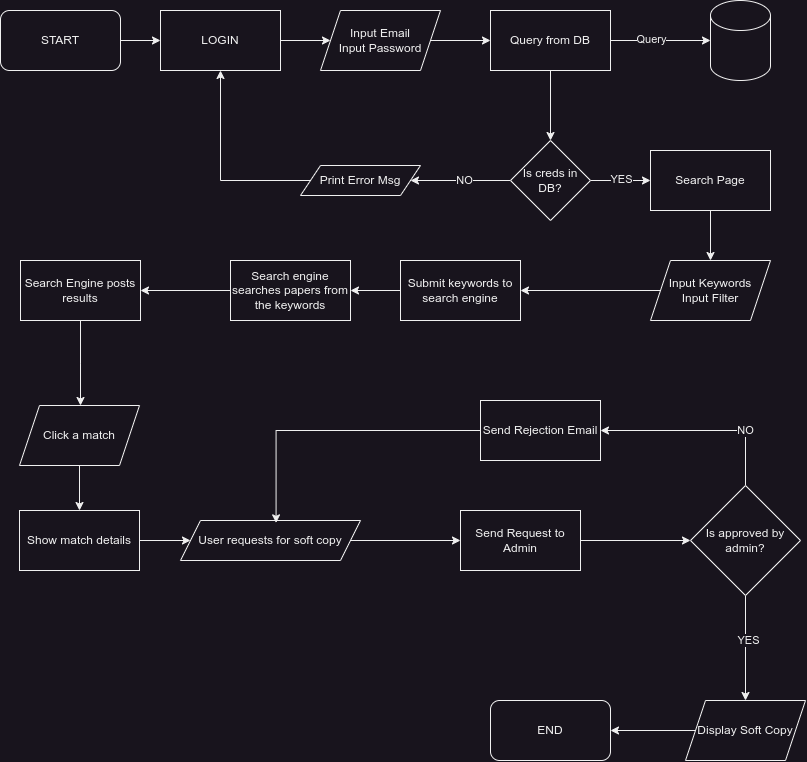

The diagram above was exported from draw.io. Its source (the exported page's mxGraphModel, read from the mxfile embedded in the PNG):
<mxGraphModel dx="1500" dy="860" grid="1" gridSize="10" guides="1" tooltips="1" connect="1" arrows="1" fold="1" page="1" pageScale="1" pageWidth="850" pageHeight="1100" math="0" shadow="0">
  <root>
    <mxCell id="0" />
    <mxCell id="1" parent="0" />
    <mxCell id="sT_JzyqJRIvegUA2XkyO-3" value="" style="edgeStyle=orthogonalEdgeStyle;rounded=0;orthogonalLoop=1;jettySize=auto;html=1;" parent="1" source="kk9u4eUl9QU26VmID79j-1" target="sT_JzyqJRIvegUA2XkyO-1" edge="1">
      <mxGeometry relative="1" as="geometry" />
    </mxCell>
    <mxCell id="kk9u4eUl9QU26VmID79j-1" value="START" style="rounded=1;whiteSpace=wrap;html=1;" parent="1" vertex="1">
      <mxGeometry x="20" y="30" width="120" height="60" as="geometry" />
    </mxCell>
    <mxCell id="sT_JzyqJRIvegUA2XkyO-4" value="" style="edgeStyle=orthogonalEdgeStyle;rounded=0;orthogonalLoop=1;jettySize=auto;html=1;" parent="1" source="sT_JzyqJRIvegUA2XkyO-1" target="sT_JzyqJRIvegUA2XkyO-2" edge="1">
      <mxGeometry relative="1" as="geometry" />
    </mxCell>
    <mxCell id="sT_JzyqJRIvegUA2XkyO-1" value="LOGIN" style="rounded=0;whiteSpace=wrap;html=1;" parent="1" vertex="1">
      <mxGeometry x="180" y="30" width="120" height="60" as="geometry" />
    </mxCell>
    <mxCell id="sT_JzyqJRIvegUA2XkyO-7" value="" style="edgeStyle=orthogonalEdgeStyle;rounded=0;orthogonalLoop=1;jettySize=auto;html=1;" parent="1" source="sT_JzyqJRIvegUA2XkyO-2" target="sT_JzyqJRIvegUA2XkyO-6" edge="1">
      <mxGeometry relative="1" as="geometry" />
    </mxCell>
    <mxCell id="sT_JzyqJRIvegUA2XkyO-2" value="Input Email&lt;div&gt;Input Password&lt;/div&gt;" style="shape=parallelogram;perimeter=parallelogramPerimeter;whiteSpace=wrap;html=1;fixedSize=1;" parent="1" vertex="1">
      <mxGeometry x="340" y="30" width="120" height="60" as="geometry" />
    </mxCell>
    <mxCell id="sT_JzyqJRIvegUA2XkyO-22" value="" style="edgeStyle=orthogonalEdgeStyle;rounded=0;orthogonalLoop=1;jettySize=auto;html=1;" parent="1" source="sT_JzyqJRIvegUA2XkyO-5" target="sT_JzyqJRIvegUA2XkyO-15" edge="1">
      <mxGeometry relative="1" as="geometry" />
    </mxCell>
    <mxCell id="sT_JzyqJRIvegUA2XkyO-23" value="NO" style="edgeLabel;html=1;align=center;verticalAlign=middle;resizable=0;points=[];" parent="sT_JzyqJRIvegUA2XkyO-22" vertex="1" connectable="0">
      <mxGeometry x="-0.0594" y="-1" relative="1" as="geometry">
        <mxPoint as="offset" />
      </mxGeometry>
    </mxCell>
    <mxCell id="sT_JzyqJRIvegUA2XkyO-26" value="" style="edgeStyle=orthogonalEdgeStyle;rounded=0;orthogonalLoop=1;jettySize=auto;html=1;" parent="1" source="sT_JzyqJRIvegUA2XkyO-5" target="sT_JzyqJRIvegUA2XkyO-25" edge="1">
      <mxGeometry relative="1" as="geometry" />
    </mxCell>
    <mxCell id="sT_JzyqJRIvegUA2XkyO-27" value="YES" style="edgeLabel;html=1;align=center;verticalAlign=middle;resizable=0;points=[];" parent="sT_JzyqJRIvegUA2XkyO-26" vertex="1" connectable="0">
      <mxGeometry x="0.0037" y="2" relative="1" as="geometry">
        <mxPoint as="offset" />
      </mxGeometry>
    </mxCell>
    <mxCell id="sT_JzyqJRIvegUA2XkyO-5" value="Is creds in DB?" style="rhombus;whiteSpace=wrap;html=1;" parent="1" vertex="1">
      <mxGeometry x="530" y="160" width="80" height="80" as="geometry" />
    </mxCell>
    <mxCell id="sT_JzyqJRIvegUA2XkyO-9" value="" style="edgeStyle=orthogonalEdgeStyle;rounded=0;orthogonalLoop=1;jettySize=auto;html=1;" parent="1" source="sT_JzyqJRIvegUA2XkyO-6" target="sT_JzyqJRIvegUA2XkyO-8" edge="1">
      <mxGeometry relative="1" as="geometry" />
    </mxCell>
    <mxCell id="sT_JzyqJRIvegUA2XkyO-11" value="Query" style="edgeLabel;html=1;align=center;verticalAlign=middle;resizable=0;points=[];" parent="sT_JzyqJRIvegUA2XkyO-9" vertex="1" connectable="0">
      <mxGeometry x="-0.192" y="2" relative="1" as="geometry">
        <mxPoint as="offset" />
      </mxGeometry>
    </mxCell>
    <mxCell id="sT_JzyqJRIvegUA2XkyO-12" value="" style="edgeStyle=orthogonalEdgeStyle;rounded=0;orthogonalLoop=1;jettySize=auto;html=1;" parent="1" source="sT_JzyqJRIvegUA2XkyO-6" target="sT_JzyqJRIvegUA2XkyO-5" edge="1">
      <mxGeometry relative="1" as="geometry" />
    </mxCell>
    <mxCell id="sT_JzyqJRIvegUA2XkyO-6" value="Query from DB" style="rounded=0;whiteSpace=wrap;html=1;" parent="1" vertex="1">
      <mxGeometry x="510" y="30" width="120" height="60" as="geometry" />
    </mxCell>
    <mxCell id="sT_JzyqJRIvegUA2XkyO-8" value="" style="shape=cylinder3;whiteSpace=wrap;html=1;boundedLbl=1;backgroundOutline=1;size=15;" parent="1" vertex="1">
      <mxGeometry x="730" y="20" width="60" height="80" as="geometry" />
    </mxCell>
    <mxCell id="sT_JzyqJRIvegUA2XkyO-24" style="edgeStyle=orthogonalEdgeStyle;rounded=0;orthogonalLoop=1;jettySize=auto;html=1;entryX=0.5;entryY=1;entryDx=0;entryDy=0;" parent="1" source="sT_JzyqJRIvegUA2XkyO-15" target="sT_JzyqJRIvegUA2XkyO-1" edge="1">
      <mxGeometry relative="1" as="geometry" />
    </mxCell>
    <mxCell id="sT_JzyqJRIvegUA2XkyO-15" value="Print Error Msg" style="shape=parallelogram;perimeter=parallelogramPerimeter;whiteSpace=wrap;html=1;fixedSize=1;" parent="1" vertex="1">
      <mxGeometry x="320" y="185" width="120" height="30" as="geometry" />
    </mxCell>
    <mxCell id="sT_JzyqJRIvegUA2XkyO-29" value="" style="edgeStyle=orthogonalEdgeStyle;rounded=0;orthogonalLoop=1;jettySize=auto;html=1;" parent="1" source="sT_JzyqJRIvegUA2XkyO-25" target="sT_JzyqJRIvegUA2XkyO-28" edge="1">
      <mxGeometry relative="1" as="geometry" />
    </mxCell>
    <mxCell id="sT_JzyqJRIvegUA2XkyO-25" value="Search Page" style="whiteSpace=wrap;html=1;" parent="1" vertex="1">
      <mxGeometry x="670" y="170" width="120" height="60" as="geometry" />
    </mxCell>
    <mxCell id="sT_JzyqJRIvegUA2XkyO-31" value="" style="edgeStyle=orthogonalEdgeStyle;rounded=0;orthogonalLoop=1;jettySize=auto;html=1;" parent="1" source="sT_JzyqJRIvegUA2XkyO-28" target="sT_JzyqJRIvegUA2XkyO-30" edge="1">
      <mxGeometry relative="1" as="geometry" />
    </mxCell>
    <mxCell id="sT_JzyqJRIvegUA2XkyO-28" value="Input Keywords&lt;div&gt;Input Filter&lt;/div&gt;" style="shape=parallelogram;perimeter=parallelogramPerimeter;whiteSpace=wrap;html=1;fixedSize=1;" parent="1" vertex="1">
      <mxGeometry x="670" y="280" width="120" height="60" as="geometry" />
    </mxCell>
    <mxCell id="sT_JzyqJRIvegUA2XkyO-34" value="" style="edgeStyle=orthogonalEdgeStyle;rounded=0;orthogonalLoop=1;jettySize=auto;html=1;" parent="1" source="sT_JzyqJRIvegUA2XkyO-30" target="sT_JzyqJRIvegUA2XkyO-33" edge="1">
      <mxGeometry relative="1" as="geometry" />
    </mxCell>
    <mxCell id="sT_JzyqJRIvegUA2XkyO-30" value="Submit keywords to search engine" style="whiteSpace=wrap;html=1;" parent="1" vertex="1">
      <mxGeometry x="420" y="280" width="120" height="60" as="geometry" />
    </mxCell>
    <mxCell id="sT_JzyqJRIvegUA2XkyO-37" value="" style="edgeStyle=orthogonalEdgeStyle;rounded=0;orthogonalLoop=1;jettySize=auto;html=1;" parent="1" source="sT_JzyqJRIvegUA2XkyO-33" target="sT_JzyqJRIvegUA2XkyO-36" edge="1">
      <mxGeometry relative="1" as="geometry" />
    </mxCell>
    <mxCell id="sT_JzyqJRIvegUA2XkyO-33" value="Search engine searches papers from the keywords" style="whiteSpace=wrap;html=1;" parent="1" vertex="1">
      <mxGeometry x="250" y="280" width="120" height="60" as="geometry" />
    </mxCell>
    <mxCell id="sT_JzyqJRIvegUA2XkyO-39" value="" style="edgeStyle=orthogonalEdgeStyle;rounded=0;orthogonalLoop=1;jettySize=auto;html=1;" parent="1" source="sT_JzyqJRIvegUA2XkyO-36" edge="1">
      <mxGeometry relative="1" as="geometry">
        <mxPoint x="100" y="425" as="targetPoint" />
      </mxGeometry>
    </mxCell>
    <mxCell id="sT_JzyqJRIvegUA2XkyO-36" value="Search Engine posts results" style="whiteSpace=wrap;html=1;" parent="1" vertex="1">
      <mxGeometry x="40" y="280" width="120" height="60" as="geometry" />
    </mxCell>
    <mxCell id="sT_JzyqJRIvegUA2XkyO-53" value="" style="edgeStyle=orthogonalEdgeStyle;rounded=0;orthogonalLoop=1;jettySize=auto;html=1;" parent="1" source="sT_JzyqJRIvegUA2XkyO-51" target="sT_JzyqJRIvegUA2XkyO-52" edge="1">
      <mxGeometry relative="1" as="geometry" />
    </mxCell>
    <mxCell id="sT_JzyqJRIvegUA2XkyO-51" value="Click a match" style="shape=parallelogram;perimeter=parallelogramPerimeter;whiteSpace=wrap;html=1;fixedSize=1;" parent="1" vertex="1">
      <mxGeometry x="39" y="425" width="120" height="60" as="geometry" />
    </mxCell>
    <mxCell id="sT_JzyqJRIvegUA2XkyO-56" value="" style="edgeStyle=orthogonalEdgeStyle;rounded=0;orthogonalLoop=1;jettySize=auto;html=1;" parent="1" source="sT_JzyqJRIvegUA2XkyO-52" target="sT_JzyqJRIvegUA2XkyO-54" edge="1">
      <mxGeometry relative="1" as="geometry" />
    </mxCell>
    <mxCell id="sT_JzyqJRIvegUA2XkyO-52" value="Show match details" style="whiteSpace=wrap;html=1;" parent="1" vertex="1">
      <mxGeometry x="39" y="530" width="120" height="60" as="geometry" />
    </mxCell>
    <mxCell id="sT_JzyqJRIvegUA2XkyO-59" value="" style="edgeStyle=orthogonalEdgeStyle;rounded=0;orthogonalLoop=1;jettySize=auto;html=1;" parent="1" source="sT_JzyqJRIvegUA2XkyO-54" target="sT_JzyqJRIvegUA2XkyO-57" edge="1">
      <mxGeometry relative="1" as="geometry" />
    </mxCell>
    <mxCell id="sT_JzyqJRIvegUA2XkyO-54" value="User requests for soft copy" style="shape=parallelogram;perimeter=parallelogramPerimeter;whiteSpace=wrap;html=1;fixedSize=1;" parent="1" vertex="1">
      <mxGeometry x="200" y="540" width="180" height="40" as="geometry" />
    </mxCell>
    <mxCell id="sT_JzyqJRIvegUA2XkyO-61" value="" style="edgeStyle=orthogonalEdgeStyle;rounded=0;orthogonalLoop=1;jettySize=auto;html=1;" parent="1" source="sT_JzyqJRIvegUA2XkyO-57" target="sT_JzyqJRIvegUA2XkyO-60" edge="1">
      <mxGeometry relative="1" as="geometry" />
    </mxCell>
    <mxCell id="sT_JzyqJRIvegUA2XkyO-57" value="Send Request to Admin" style="rounded=0;whiteSpace=wrap;html=1;" parent="1" vertex="1">
      <mxGeometry x="480" y="530" width="120" height="60" as="geometry" />
    </mxCell>
    <mxCell id="sT_JzyqJRIvegUA2XkyO-63" value="" style="edgeStyle=orthogonalEdgeStyle;rounded=0;orthogonalLoop=1;jettySize=auto;html=1;entryX=1;entryY=0.5;entryDx=0;entryDy=0;exitX=0.5;exitY=0;exitDx=0;exitDy=0;" parent="1" source="sT_JzyqJRIvegUA2XkyO-60" target="sT_JzyqJRIvegUA2XkyO-62" edge="1">
      <mxGeometry relative="1" as="geometry">
        <mxPoint x="780.0000000000002" y="490.0000000000002" as="sourcePoint" />
        <mxPoint x="690" y="379.9999999999999" as="targetPoint" />
      </mxGeometry>
    </mxCell>
    <mxCell id="sT_JzyqJRIvegUA2XkyO-64" value="NO" style="edgeLabel;html=1;align=center;verticalAlign=middle;resizable=0;points=[];" parent="sT_JzyqJRIvegUA2XkyO-63" vertex="1" connectable="0">
      <mxGeometry x="-0.4441" y="-1" relative="1" as="geometry">
        <mxPoint as="offset" />
      </mxGeometry>
    </mxCell>
    <mxCell id="sT_JzyqJRIvegUA2XkyO-67" value="" style="edgeStyle=orthogonalEdgeStyle;rounded=0;orthogonalLoop=1;jettySize=auto;html=1;exitX=0.5;exitY=1;exitDx=0;exitDy=0;entryX=0.5;entryY=0;entryDx=0;entryDy=0;" parent="1" source="sT_JzyqJRIvegUA2XkyO-60" target="sT_JzyqJRIvegUA2XkyO-68" edge="1">
      <mxGeometry relative="1" as="geometry">
        <mxPoint x="665" y="720" as="targetPoint" />
      </mxGeometry>
    </mxCell>
    <mxCell id="sT_JzyqJRIvegUA2XkyO-69" value="YES" style="edgeLabel;html=1;align=center;verticalAlign=middle;resizable=0;points=[];" parent="sT_JzyqJRIvegUA2XkyO-67" vertex="1" connectable="0">
      <mxGeometry x="-0.1593" y="2" relative="1" as="geometry">
        <mxPoint as="offset" />
      </mxGeometry>
    </mxCell>
    <mxCell id="sT_JzyqJRIvegUA2XkyO-60" value="Is approved by admin?" style="rhombus;whiteSpace=wrap;html=1;" parent="1" vertex="1">
      <mxGeometry x="710" y="505" width="110" height="110" as="geometry" />
    </mxCell>
    <mxCell id="sT_JzyqJRIvegUA2XkyO-62" value="Send Rejection Email" style="whiteSpace=wrap;html=1;" parent="1" vertex="1">
      <mxGeometry x="500" y="420" width="120" height="60" as="geometry" />
    </mxCell>
    <mxCell id="sT_JzyqJRIvegUA2XkyO-65" style="edgeStyle=orthogonalEdgeStyle;rounded=0;orthogonalLoop=1;jettySize=auto;html=1;entryX=0.531;entryY=0.059;entryDx=0;entryDy=0;entryPerimeter=0;" parent="1" source="sT_JzyqJRIvegUA2XkyO-62" target="sT_JzyqJRIvegUA2XkyO-54" edge="1">
      <mxGeometry relative="1" as="geometry" />
    </mxCell>
    <mxCell id="sT_JzyqJRIvegUA2XkyO-73" value="" style="edgeStyle=orthogonalEdgeStyle;rounded=0;orthogonalLoop=1;jettySize=auto;html=1;" parent="1" source="sT_JzyqJRIvegUA2XkyO-68" target="sT_JzyqJRIvegUA2XkyO-72" edge="1">
      <mxGeometry relative="1" as="geometry" />
    </mxCell>
    <mxCell id="sT_JzyqJRIvegUA2XkyO-68" value="Display Soft Copy" style="shape=parallelogram;perimeter=parallelogramPerimeter;whiteSpace=wrap;html=1;fixedSize=1;" parent="1" vertex="1">
      <mxGeometry x="705" y="720" width="120" height="60" as="geometry" />
    </mxCell>
    <mxCell id="sT_JzyqJRIvegUA2XkyO-72" value="END" style="rounded=1;whiteSpace=wrap;html=1;" parent="1" vertex="1">
      <mxGeometry x="510" y="720" width="120" height="60" as="geometry" />
    </mxCell>
  </root>
</mxGraphModel>